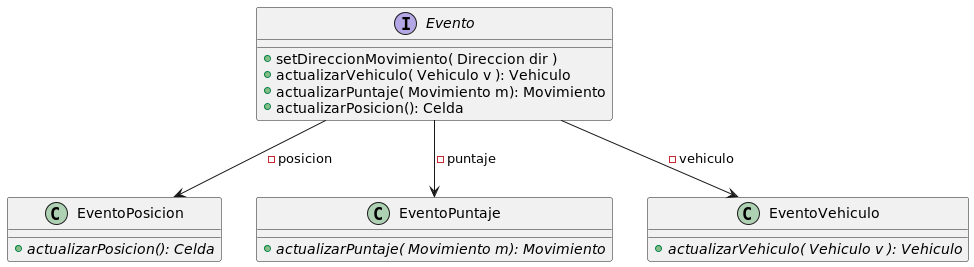

The diagram above was rendered by PlantUML. Its source (embedded in the PNG):
@startuml(id=SINSUBCLASES)
interface Evento{
        + setDireccionMovimiento( Direccion dir )
        + actualizarVehiculo( Vehiculo v ): Vehiculo
        + actualizarPuntaje( Movimiento m): Movimiento
        + actualizarPosicion(): Celda
}

Evento --> EventoPosicion: - posicion
Evento --> EventoPuntaje: - puntaje 
Evento --> EventoVehiculo: - vehiculo 

class EventoPosicion{
        + {abstract} actualizarPosicion(): Celda
}
class EventoVehiculo{
        + {abstract} actualizarVehiculo( Vehiculo v ): Vehiculo
}
class EventoPuntaje{
        + {abstract} actualizarPuntaje( Movimiento m): Movimiento
}

@enduml